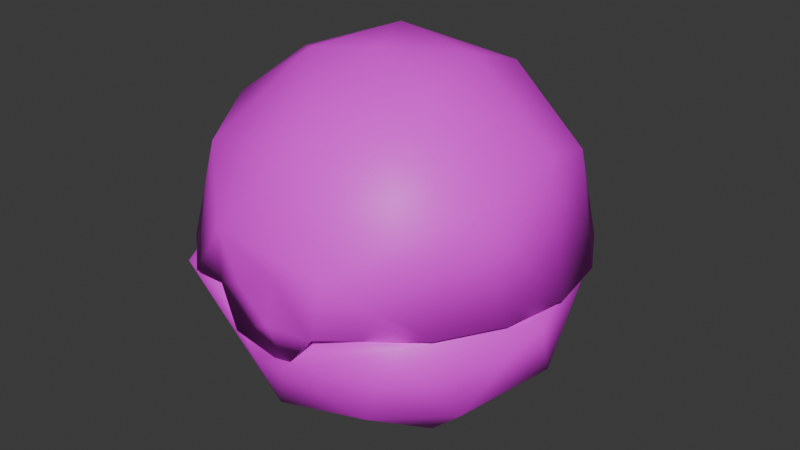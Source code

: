 # Source: item.blend  (saved by Blender 4.2.66; exported with 4.5.12 LTS)
import bpy
from mathutils import Matrix  # noqa: F401  (used for matrix-valued properties, if any)

bpy.ops.wm.read_factory_settings(use_empty=True)
scene = bpy.context.scene
scene.name = 'DuskBall'

# ---- images (referenced by path relative to the original .blend; pixels are not part of the script)
import os
ASSET_DIR = os.environ.get("B2B_ASSET_DIR", "")  # directory of the original .blend (textures are referenced by path, not embedded)
HERE = os.path.dirname(os.path.abspath(__file__))  # packed textures are extracted next to this script under _unpacked/

def load_image(name, relpath, width, height, colorspace="sRGB"):
    """Load a texture the original file referenced (path relative to the .blend, or extracted next to this script)."""
    p = next((c for c in (os.path.join(HERE, relpath), os.path.join(ASSET_DIR, relpath)) if relpath and os.path.exists(c)), "")
    if p:
        img = bpy.data.images.load(p, check_existing=True)
        img.name = name
    else:  # same state as the original file: an image datablock whose file is absent (Cycles renders it pink)
        img = bpy.data.images.new(name, width, height)
        img.source = "FILE"
        img.filepath = "//" + (relpath or name)
    img.colorspace_settings.name = colorspace
    return img
img_it_ball_21_body1_png_001 = load_image('it_ball_21_Body1.png.001', 'it_ball_21_Body1.png', 1024, 1024, 'sRGB')

# ---- materials (node trees are filled in below, after node groups)
mat_item_material = bpy.data.materials.new('Item_Material')
mat_item_material.diffuse_color = (0.9984, 0.8185, 0.4023, 1.0)

# ---- material node trees
mat_item_material.use_nodes = True; mat_item_material.node_tree.nodes.clear()
_N = mat_item_material.node_tree.nodes; _L = mat_item_material.node_tree.links
n0 = _N.new('ShaderNodeBsdfPrincipled'); n0.name = 'Principled BSDF'; n0.location = (10, 300)
n1 = _N.new('ShaderNodeOutputMaterial'); n1.name = 'Material Output'; n1.location = (300, 300)
n2 = _N.new('ShaderNodeTexImage'); n2.name = 'Image Texture'; n2.location = (-280, 240)
n2.image = img_it_ball_21_body1_png_001
_L.new(n0.outputs[0], n1.inputs[0])
_L.new(n2.outputs[0], n0.inputs[0])
n1.is_active_output = True

# ---- world
world_world = bpy.data.worlds.new('World'); scene.world = world_world
world_world.use_nodes = True; world_world.node_tree.nodes.clear()
_N = world_world.node_tree.nodes; _L = world_world.node_tree.links
n0 = _N.new('ShaderNodeOutputWorld'); n0.name = 'World Output'; n0.location = (300, 300)
n1 = _N.new('ShaderNodeBackground'); n1.name = 'Background'; n1.location = (10, 300)
n1.inputs[0].default_value = (0.05088, 0.05088, 0.05088, 1.0)
_L.new(n1.outputs[0], n0.inputs[0])
n0.is_active_output = True
world_world.color = (0.05088, 0.05088, 0.05088)
world_world.sun_shadow_jitter_overblur = 0.0

# ---- meshes
me_duskball = bpy.data.meshes.new('DuskBall')
me_duskball.from_pydata([(0.9609, -2.601, 2.827), (0.3645, -2.822, 2.067), (1.948, -2.365, 2.82), (1.29, -2.193, 1.329), (3.022, -0.5603, 2.821), (2.245, -1.258, 1.309), (-0.2523, -2.753, 1.987), (2.742, 0.9888, 2.836), (2.009, 2.344, 2.826), (-0.3925, -2.177, 0.8366), (1.317, -0.6949, 0.3103), (2.54, 0.4838, 1.312), (-1.952, -1.637, 1.33), (-1.115, -0.8038, 0.2927), (0.09616, -1.014, 0.1285), (-0.3302, 0.2636, -0.004357), (1.645, 2.007, 1.314), (1.113, 1.034, 0.3481), (0.8408, 0.05943, 0.06257), (-1.365, 0.4808, 0.3153), (-0.2823, 1.432, 0.3167), (-0.01875, 2.599, 1.315), (-1.29, 2.227, 1.336), (-2.245, 1.292, 1.313), (-2.54, -0.4498, 1.31), (-0.9821, -2.597, 2.828), (-1.928, -2.418, 2.796), (-3.036, -0.478, 2.822), (-1.945, 2.398, 2.826), (0.04174, 3.09, 2.825), (1.106, -2.8, 3.708), (-1.622, -2.044, 4.67), (0.3818, -2.199, 5.195), (-2.43, -0.7149, 4.84), (-1.848, 0.09787, 5.474), (-0.8749, -0.7621, 5.87), (0.1361, -0.5907, 6.023), (1.367, -0.9388, 5.624), (-0.6376, 0.9042, 5.898), (-2.343, 1.334, 4.496), (-1.471, 2.016, 4.834), (-0.4445, 2.349, 4.987), (2.343, -1.336, 4.493), (2.483, 0.2639, 4.832), (1.06, 0.4627, 5.873), (-2.82, 1.067, 2.91), (-2.287, 1.972, 2.905), (0.9329, 1.675, 5.438), (0.9078, 2.538, 4.498), (2.328, 1.361, 4.496), (2.819, -1.066, 2.906), (2.285, -1.97, 2.898), (0.3771, -0.4549, 0.3761), (0.8807, 0.5249, 0.5282), (-0.5098, 0.8995, 0.5476), (-0.7463, -0.6107, 0.4868), (1.49, 1.651, 1.409), (-0.6719, 2.123, 1.409), (2.161, -0.457, 1.406), (-2.161, 0.4872, 1.407), (0.0001594, -2.192, 1.486), (-1.489, -1.632, 1.412), (1.112, -1.935, 1.537), (7.569e-06, 2.826, 2.834), (2.337, -1.336, 2.828), (-2.723, 1.038, 2.837), (-2.337, -1.336, 2.828), (0.0, -0.004384, 5.685), (0.8843, 1.507, 5.11), (0.1574, -1.804, 5.069), (-1.303, 1.182, 5.094), (-1.318, -1.172, 5.093), (1.816, 0.1225, 5.062), (0.0, 2.176, 4.506), (1.752, 2.073, 2.891), (1.88, -1.214, 4.545), (2.663, 0.503, 2.882), (0.009636, 2.715, 2.89), (1.717, -2.098, 2.876), (0.3606, -2.772, 2.853), (2.543, -0.9246, 2.885), (-2.218, -0.2829, 4.547), (3.013, -0.03287, 2.911), (2.843, 1.005, 2.911), (2.329, 1.922, 2.906), (0.9544, -2.839, 2.797), (1.534, 2.607, 2.9), (0.5547, 2.976, 2.896), (-0.4923, 2.985, 2.921), (-3.013, 0.03336, 2.91), (-2.841, -1.004, 2.906), (-2.326, -1.92, 2.897), (-1.509, -2.62, 2.873), (-0.7322, -2.819, 3.874), (-1.478, 2.638, 2.899), (-1.717, -2.098, 2.876), (-2.608, -0.7719, 2.875), (-2.652, 0.5549, 2.888), (-1.737, 2.085, 2.891), (0.08274, -2.791, 2.653), (-0.4122, -2.795, 3.109), (0.266, -2.802, 3.429), (-0.6118, -2.727, 2.269), (0.3893, -2.758, 2.12), (1.018, -2.62, 2.921), (0.898, -2.656, 2.849), (-0.9111, -2.684, 2.924), (-0.426, -2.763, 2.844)], [], [(25, 6, 0), (0, 1, 2), (2, 1, 3), (2, 3, 5), (2, 5, 4), (3, 1, 9), (1, 6, 9), (4, 5, 11), (4, 11, 7), (7, 11, 8), (9, 14, 3), (3, 10, 5), (3, 14, 10), (8, 11, 16), (5, 10, 11), (9, 12, 13), (9, 13, 14), (10, 14, 18), (8, 16, 29), (13, 15, 14), (14, 15, 18), (10, 17, 11), (10, 18, 17), (11, 17, 16), (13, 19, 15), (16, 21, 29), (16, 17, 21), (17, 20, 21), (17, 18, 20), (18, 15, 20), (15, 19, 20), (20, 22, 21), (20, 19, 23), (20, 23, 22), (19, 24, 23), (19, 13, 24), (13, 12, 24), (12, 9, 26), (9, 6, 26), (6, 25, 26), (12, 26, 24), (26, 27, 24), (24, 27, 23), (27, 65, 23), (65, 28, 23), (23, 28, 22), (22, 28, 21), (28, 29, 21), (30, 32, 93), (93, 32, 31), (32, 35, 31), (31, 35, 33), (31, 92, 93), (92, 31, 91), (31, 33, 91), (91, 33, 90), (33, 35, 34), (32, 36, 35), (90, 33, 89), (32, 37, 36), (35, 36, 38), (35, 38, 34), (34, 39, 33), (34, 38, 40), (34, 40, 39), (33, 39, 89), (38, 41, 40), (38, 36, 44), (37, 32, 42), (37, 42, 43), (37, 43, 44), (37, 44, 36), (39, 45, 89), (45, 39, 46), (39, 40, 46), (46, 40, 94), (44, 43, 47), (44, 47, 38), (38, 47, 41), (47, 48, 41), (40, 41, 94), (94, 41, 88), (41, 48, 88), (47, 43, 49), (47, 49, 48), (48, 87, 88), (87, 48, 86), (48, 49, 86), (86, 49, 84), (84, 49, 83), (49, 43, 83), (83, 43, 82), (43, 42, 82), (82, 42, 50), (50, 42, 51), (42, 30, 51), (42, 32, 30), (52, 53, 54), (52, 54, 55), (54, 53, 57), (52, 58, 53), (54, 59, 55), (55, 60, 52), (56, 53, 58), (53, 56, 57), (54, 57, 59), (60, 62, 52), (60, 55, 61), (52, 62, 58), (55, 59, 61), (56, 58, 7), (60, 61, 25), (60, 0, 62), (60, 25, 0), (7, 63, 56), (57, 56, 63), (58, 62, 64), (64, 7, 58), (64, 62, 0), (61, 66, 25), (59, 57, 65), (65, 57, 63), (61, 59, 66), (59, 65, 66), (26, 25, 66), (66, 27, 26), (66, 65, 27), (0, 2, 64), (65, 63, 28), (2, 4, 64), (63, 29, 28), (4, 7, 64), (63, 8, 29), (63, 7, 8), (1, 0, 6), (67, 68, 72), (67, 70, 68), (67, 72, 69), (67, 71, 70), (67, 69, 71), (70, 73, 68), (69, 72, 75), (72, 68, 74), (72, 74, 76), (72, 76, 75), (70, 71, 81), (73, 77, 68), (73, 70, 98), (73, 98, 77), (77, 74, 68), (69, 95, 71), (69, 75, 78), (69, 79, 95), (69, 78, 79), (76, 80, 75), (75, 80, 78), (71, 95, 81), (70, 97, 98), (70, 81, 97), (95, 96, 81), (81, 96, 97), (30, 85, 51), (92, 106, 93), (79, 107, 95), (101, 85, 30), (101, 99, 85), (99, 103, 85), (30, 93, 101), (99, 102, 103), (93, 100, 101), (99, 100, 102), (100, 106, 102), (106, 100, 93), (100, 99, 101), (104, 85, 103), (85, 105, 78), (85, 78, 51), (105, 79, 78), (78, 80, 51), (80, 50, 51), (80, 76, 50), (76, 82, 50), (76, 83, 82), (76, 74, 83), (74, 84, 83), (74, 86, 84), (74, 77, 86), (77, 87, 86), (77, 88, 87), (77, 94, 88), (77, 98, 94), (98, 46, 94), (98, 45, 46), (98, 97, 45), (97, 89, 45), (97, 96, 89), (96, 90, 89), (96, 91, 90), (96, 95, 91), (95, 92, 91), (95, 106, 92), (95, 107, 106), (103, 102, 104), (102, 106, 104)])
me_duskball.polygons.foreach_set('use_smooth', [True] * 204)
_k = set([(0, 64), (7, 63), (7, 64), (25, 66), (63, 65), (65, 66), (85, 103)])
me_duskball.attributes.new('sharp_edge', 'BOOLEAN', 'EDGE').data.foreach_set('value', [ (min(e.vertices), max(e.vertices)) in _k for e in me_duskball.edges])
_uv = me_duskball.uv_layers.new(name='Float2')
_uv.uv.foreach_set('vector', [0.4794, 0.8281, 0.4339, 0.7493, 0.4792, 0.6726, 0.4616, 0.8208, 0.4281, 0.7706, 0.421, 0.8935, 0.421, 0.8935, 0.4281, 0.7706, 0.3635, 0.8156, 0.421, 0.8935, 0.3635, 0.8156, 0.3133, 0.8634, 0.421, 0.8935, 0.3133, 0.8634, 0.2875, 0.9715, 0.3635, 0.8156, 0.4281, 0.7706, 0.3489, 0.7284, 0.4281, 0.7706, 0.4322, 0.7047, 0.3489, 0.7284, 0.2875, 0.9715, 0.3133, 0.8634, 0.2243, 0.8793, 0.2875, 0.9715, 0.2243, 0.8793, 0.1684, 0.9649, 0.1684, 0.9649, 0.2243, 0.8793, 0.0746, 0.8955, 0.3489, 0.7284, 0.2888, 0.7524, 0.3635, 0.8156, 0.3635, 0.8156, 0.2807, 0.8097, 0.3133, 0.8634, 0.3635, 0.8156, 0.2888, 0.7524, 0.2807, 0.8097, 0.0746, 0.8955, 0.2243, 0.8793, 0.1459, 0.8343, 0.3133, 0.8634, 0.2807, 0.8097, 0.2243, 0.8793, 0.3489, 0.7284, 0.3326, 0.6459, 0.2804, 0.7012, 0.3489, 0.7284, 0.2804, 0.7012, 0.2888, 0.7524, 0.2807, 0.8097, 0.2888, 0.7524, 0.2466, 0.7807, 0.0746, 0.8955, 0.1459, 0.8343, 0.0209, 0.7505, 0.2804, 0.7012, 0.2377, 0.7379, 0.2888, 0.7524, 0.2888, 0.7524, 0.2377, 0.7379, 0.2466, 0.7807, 0.2807, 0.8097, 0.2028, 0.7987, 0.2243, 0.8793, 0.2807, 0.8097, 0.2466, 0.7807, 0.2028, 0.7987, 0.2243, 0.8793, 0.2028, 0.7987, 0.1459, 0.8343, 0.2804, 0.7012, 0.2263, 0.6927, 0.2377, 0.7379, 0.1459, 0.8343, 0.1148, 0.7495, 0.0209, 0.7505, 0.1459, 0.8343, 0.2028, 0.7987, 0.1148, 0.7495, 0.2028, 0.7987, 0.1877, 0.7388, 0.1148, 0.7495, 0.2028, 0.7987, 0.2466, 0.7807, 0.1877, 0.7388, 0.2466, 0.7807, 0.2377, 0.7379, 0.1877, 0.7388, 0.2377, 0.7379, 0.2263, 0.6927, 0.1877, 0.7388, 0.1877, 0.7388, 0.1304, 0.6826, 0.1148, 0.7495, 0.1877, 0.7388, 0.2263, 0.6927, 0.1805, 0.6349, 0.1877, 0.7388, 0.1805, 0.6349, 0.1304, 0.6826, 0.2263, 0.6927, 0.2695, 0.6189, 0.1805, 0.6349, 0.2263, 0.6927, 0.2804, 0.7012, 0.2695, 0.6189, 0.2804, 0.7012, 0.3326, 0.6459, 0.2695, 0.6189, 0.3326, 0.6459, 0.3489, 0.7284, 0.4056, 0.605, 0.3489, 0.7284, 0.4322, 0.7047, 0.4056, 0.605, 0.4322, 0.7047, 0.4605, 0.6733, 0.4056, 0.605, 0.3326, 0.6459, 0.4056, 0.605, 0.2695, 0.6189, 0.4056, 0.605, 0.2848, 0.5262, 0.2695, 0.6189, 0.2695, 0.6189, 0.2848, 0.5262, 0.1805, 0.6349, 0.2848, 0.5262, 0.1684, 0.5334, 0.1805, 0.6349, 0.1684, 0.5334, 0.07283, 0.6048, 0.1805, 0.6349, 0.1805, 0.6349, 0.07283, 0.6048, 0.1304, 0.6826, 0.1304, 0.6826, 0.07283, 0.6048, 0.1148, 0.7495, 0.07283, 0.6048, 0.0209, 0.7505, 0.1148, 0.7495, 0.4335, 0.3248, 0.3553, 0.27, 0.4362, 0.2125, 0.4362, 0.2125, 0.3553, 0.27, 0.3594, 0.169, 0.3553, 0.27, 0.2838, 0.2174, 0.3594, 0.169, 0.3594, 0.169, 0.2838, 0.2174, 0.2867, 0.1295, 0.3594, 0.169, 0.4428, 0.1452, 0.4362, 0.2125, 0.4428, 0.1452, 0.3594, 0.169, 0.3944, 0.08638, 0.3594, 0.169, 0.2867, 0.1295, 0.3944, 0.08638, 0.3944, 0.08638, 0.2867, 0.1295, 0.3286, 0.04731, 0.2867, 0.1295, 0.2838, 0.2174, 0.2467, 0.1723, 0.3553, 0.27, 0.2764, 0.2593, 0.2838, 0.2174, 0.3286, 0.04731, 0.2867, 0.1295, 0.2531, 0.03468, 0.3553, 0.27, 0.2955, 0.3131, 0.2764, 0.2593, 0.2838, 0.2174, 0.2764, 0.2593, 0.2177, 0.2294, 0.2838, 0.2174, 0.2177, 0.2294, 0.2467, 0.1723, 0.2467, 0.1723, 0.1804, 0.1288, 0.2867, 0.1295, 0.2467, 0.1723, 0.2177, 0.2294, 0.1491, 0.1857, 0.2467, 0.1723, 0.1491, 0.1857, 0.1804, 0.1288, 0.2867, 0.1295, 0.1804, 0.1288, 0.2531, 0.03468, 0.2177, 0.2294, 0.1372, 0.2352, 0.1491, 0.1857, 0.2177, 0.2294, 0.2764, 0.2593, 0.2367, 0.2983, 0.2955, 0.3131, 0.3553, 0.27, 0.3259, 0.3808, 0.2955, 0.3131, 0.3259, 0.3808, 0.2454, 0.3796, 0.2955, 0.3131, 0.2454, 0.3796, 0.2367, 0.2983, 0.2955, 0.3131, 0.2367, 0.2983, 0.2764, 0.2593, 0.1804, 0.1288, 0.1777, 0.04784, 0.2531, 0.03468, 0.1777, 0.04784, 0.1804, 0.1288, 0.1118, 0.08646, 0.1804, 0.1288, 0.1491, 0.1857, 0.1118, 0.08646, 0.1118, 0.08646, 0.1491, 0.1857, 0.06319, 0.1453, 0.2367, 0.2983, 0.2454, 0.3796, 0.179, 0.297, 0.2367, 0.2983, 0.179, 0.297, 0.2177, 0.2294, 0.2177, 0.2294, 0.179, 0.297, 0.1372, 0.2352, 0.179, 0.297, 0.1164, 0.3046, 0.1372, 0.2352, 0.1491, 0.1857, 0.1372, 0.2352, 0.06319, 0.1453, 0.06319, 0.1453, 0.1372, 0.2352, 0.03756, 0.2169, 0.1372, 0.2352, 0.1164, 0.3046, 0.03756, 0.2169, 0.179, 0.297, 0.2454, 0.3796, 0.1804, 0.3808, 0.179, 0.297, 0.1804, 0.3808, 0.1164, 0.3046, 0.1164, 0.3046, 0.03756, 0.2929, 0.03756, 0.2169, 0.03756, 0.2929, 0.1164, 0.3046, 0.06322, 0.3646, 0.1164, 0.3046, 0.1804, 0.3808, 0.06322, 0.3646, 0.06322, 0.3646, 0.1804, 0.3808, 0.1119, 0.4234, 0.1119, 0.4234, 0.1804, 0.3808, 0.1779, 0.4619, 0.1804, 0.3808, 0.2454, 0.3796, 0.1779, 0.4619, 0.1779, 0.4619, 0.2454, 0.3796, 0.2533, 0.4752, 0.2454, 0.3796, 0.3259, 0.3808, 0.2533, 0.4752, 0.2533, 0.4752, 0.3259, 0.3808, 0.3286, 0.4617, 0.3286, 0.4617, 0.3259, 0.3808, 0.3945, 0.423, 0.3259, 0.3808, 0.4335, 0.3248, 0.3945, 0.423, 0.3259, 0.3808, 0.3553, 0.27, 0.4335, 0.3248, 0.7934, 0.7881, 0.756, 0.8067, 0.7398, 0.7536, 0.7934, 0.7881, 0.7398, 0.7536, 0.7975, 0.745, 0.7398, 0.7536, 0.756, 0.8067, 0.6705, 0.7397, 0.7934, 0.7881, 0.7979, 0.8802, 0.756, 0.8067, 0.7398, 0.7536, 0.7516, 0.6661, 0.7975, 0.745, 0.7975, 0.745, 0.8887, 0.7725, 0.7934, 0.7881, 0.6937, 0.8467, 0.756, 0.8067, 0.7979, 0.8802, 0.756, 0.8067, 0.6937, 0.8467, 0.6705, 0.7397, 0.7398, 0.7536, 0.6705, 0.7397, 0.7516, 0.6661, 0.8887, 0.7725, 0.8774, 0.8317, 0.7934, 0.7881, 0.8887, 0.7725, 0.7975, 0.745, 0.8563, 0.6994, 0.7934, 0.7881, 0.8774, 0.8317, 0.7979, 0.8802, 0.7975, 0.745, 0.7516, 0.6661, 0.8563, 0.6994, 0.6937, 0.8467, 0.7979, 0.8802, 0.6425, 0.9242, 0.8887, 0.7725, 0.8563, 0.6994, 0.9551, 0.697, 0.8887, 0.7725, 0.955, 0.8493, 0.8774, 0.8317, 0.8887, 0.7725, 0.9551, 0.697, 0.955, 0.8493, 0.6425, 0.9242, 0.5904, 0.7732, 0.6937, 0.8467, 0.6705, 0.7397, 0.6937, 0.8467, 0.5904, 0.7732, 0.7979, 0.8802, 0.8774, 0.8317, 0.873, 0.9433, 0.873, 0.9433, 0.6425, 0.9242, 0.7979, 0.8802, 0.873, 0.9433, 0.8774, 0.8317, 0.955, 0.8493, 0.8563, 0.6994, 0.873, 0.603, 0.9551, 0.697, 0.7516, 0.6661, 0.6705, 0.7397, 0.639, 0.6236, 0.639, 0.6236, 0.6705, 0.7397, 0.5904, 0.7732, 0.8563, 0.6994, 0.7516, 0.6661, 0.873, 0.603, 0.7516, 0.6661, 0.639, 0.6236, 0.873, 0.603, 0.5482, 0.9007, 0.5307, 0.8578, 0.5012, 0.9203, 0.5012, 0.9203, 0.5482, 0.9619, 0.5482, 0.9007, 0.5012, 0.9203, 0.5571, 0.9485, 0.5482, 0.9619, 0.533, 0.7876, 0.5482, 0.7535, 0.5012, 0.7244, 0.5571, 0.9485, 0.5012, 0.8224, 0.5482, 0.8913, 0.5482, 0.7535, 0.5482, 0.684, 0.5012, 0.7244, 0.5012, 0.8224, 0.5482, 0.8218, 0.5482, 0.8913, 0.5482, 0.684, 0.5545, 0.6972, 0.5012, 0.7244, 0.5012, 0.8224, 0.5482, 0.7523, 0.5482, 0.8218, 0.5012, 0.8224, 0.5545, 0.6972, 0.5482, 0.7523, 0.5489, 0.2614, 0.5547, 0.2094, 0.5528, 0.2912, 0.7752, 0.2254, 0.7988, 0.299, 0.7238, 0.2906, 0.7752, 0.2254, 0.853, 0.217, 0.7988, 0.299, 0.7752, 0.2254, 0.7238, 0.2906, 0.7081, 0.179, 0.7752, 0.2254, 0.7749, 0.1465, 0.853, 0.217, 0.7752, 0.2254, 0.7081, 0.179, 0.7749, 0.1465, 0.853, 0.217, 0.8618, 0.299, 0.7988, 0.299, 0.7081, 0.179, 0.7238, 0.2906, 0.6693, 0.2579, 0.7238, 0.2906, 0.7988, 0.299, 0.8094, 0.4198, 0.7238, 0.2906, 0.8094, 0.4198, 0.6765, 0.3963, 0.7238, 0.2906, 0.6765, 0.3963, 0.6693, 0.2579, 0.853, 0.217, 0.7749, 0.1465, 0.8355, 0.1325, 0.8618, 0.299, 0.9263, 0.3524, 0.7988, 0.299, 0.8618, 0.299, 0.853, 0.217, 0.9726, 0.2255, 0.8618, 0.299, 0.9726, 0.2255, 0.9263, 0.3524, 0.9263, 0.3524, 0.8094, 0.4198, 0.7988, 0.299, 0.7081, 0.179, 0.741, 0.03106, 0.7749, 0.1465, 0.7081, 0.179, 0.6693, 0.2579, 0.5778, 0.2254, 0.7081, 0.179, 0.623, 0.09767, 0.741, 0.03106, 0.7081, 0.179, 0.5778, 0.2254, 0.623, 0.09767, 0.6765, 0.3963, 0.6016, 0.3256, 0.6693, 0.2579, 0.6693, 0.2579, 0.6016, 0.3256, 0.5778, 0.2254, 0.7749, 0.1465, 0.741, 0.03106, 0.8355, 0.1325, 0.853, 0.217, 0.9264, 0.09863, 0.9726, 0.2255, 0.853, 0.217, 0.8355, 0.1325, 0.9264, 0.09863, 0.741, 0.03106, 0.8438, 0.03714, 0.8355, 0.1325, 0.8355, 0.1325, 0.8438, 0.03714, 0.9264, 0.09863, 0.9582, 0.5476, 0.9667, 0.513, 0.9177, 0.5182, 0.9176, 0.5164, 0.9348, 0.5131, 0.9353, 0.5445, 0.9751, 0.4707, 0.9488, 0.4493, 0.9002, 0.4511, 0.5625, 0.5283, 0.666, 0.4668, 0.6142, 0.592, 0.5625, 0.5283, 0.5458, 0.4532, 0.666, 0.4668, 0.5458, 0.4532, 0.5713, 0.3825, 0.666, 0.4668, 0.6142, 0.592, 0.4625, 0.5916, 0.5625, 0.5283, 0.5458, 0.4532, 0.4533, 0.4024, 0.5713, 0.3825, 0.4625, 0.5916, 0.4891, 0.4986, 0.5625, 0.5283, 0.5458, 0.4532, 0.4891, 0.4986, 0.4533, 0.4024, 0.4891, 0.4986, 0.4086, 0.467, 0.4533, 0.4024, 0.4086, 0.467, 0.4891, 0.4986, 0.4625, 0.5916, 0.4982, 0.5063, 0.545, 0.4628, 0.5598, 0.5284, 0.5237, 1.662, 0.497, 1.666, 0.5053, 1.757, 0.5026, 0.9283, 0.5226, 0.9279, 0.5476, 0.8859, 0.5026, 0.9283, 0.5476, 0.8859, 0.5009, 0.8703, 0.5226, 0.9279, 0.5453, 0.9272, 0.5476, 0.8859, 0.5476, 0.8859, 0.5476, 0.8333, 0.5009, 0.8703, 0.5476, 0.8333, 0.5008, 0.8333, 0.5009, 0.8703, 0.5476, 0.8333, 0.5476, 0.7795, 0.5008, 0.8333, 0.5476, 0.7795, 0.5008, 0.7964, 0.5008, 0.8333, 0.5476, 0.7795, 0.5008, 0.7595, 0.5008, 0.7964, 0.5476, 0.7795, 0.5476, 0.7071, 0.5008, 0.7595, 0.5476, 0.7071, 0.5008, 0.7225, 0.5008, 0.7595, 0.5476, 0.7071, 0.5009, 0.6856, 0.5008, 0.7225, 0.5476, 0.7071, 0.5476, 0.6642, 0.5009, 0.6856, 0.5476, 0.6642, 0.5008, 0.6487, 0.5009, 0.6856, 0.5476, 0.6642, 0.5009, 0.6856, 0.5008, 0.6487, 0.5476, 0.6642, 0.5008, 0.7225, 0.5009, 0.6856, 0.5476, 0.6642, 0.5476, 0.738, 0.5008, 0.7225, 0.5476, 0.738, 0.5008, 0.7595, 0.5008, 0.7225, 0.5476, 0.738, 0.5008, 0.7964, 0.5008, 0.7595, 0.5476, 0.738, 0.5476, 0.7964, 0.5008, 0.7964, 0.5476, 0.7964, 0.5008, 0.8333, 0.5008, 0.7964, 0.5476, 0.7964, 0.5476, 0.8522, 0.5008, 0.8333, 0.5476, 0.8522, 0.5009, 0.8703, 0.5008, 0.8333, 0.5476, 0.8522, 0.5009, 0.9072, 0.5009, 0.8703, 0.5476, 0.8522, 0.5476, 0.9228, 0.5009, 0.9072, 0.5476, 0.9228, 0.5008, 0.9441, 0.5009, 0.9072, 0.5476, 0.9228, 0.5037, 0.9645, 0.5008, 0.9441, 0.5476, 0.9228, 0.5453, 0.9641, 0.5037, 0.9645, 0.8019, 0.661, 0.7311, 0.6897, 0.8532, 0.8081, 0.7311, 0.6897, 0.6971, 0.8053, 0.8532, 0.8081])
me_duskball.materials.append(mat_item_material)
me_duskball.update()
me_duskball.normals_split_custom_set([tuple(v) for v in zip(*[iter([0.2403, -0.3711, 0.8969, -0.149, -0.9741, -0.17, -0.2144, -0.3343, 0.9178, -0.2144, -0.3343, 0.9178, 0.05782, -0.995, -0.08154, 0.5341, -0.6614, 0.5266, 0.5341, -0.6614, 0.5266, 0.05782, -0.995, -0.08154, 0.4031, -0.7278, -0.5549, 0.5341, -0.6614, 0.5266, 0.4031, -0.7278, -0.5549, 0.7474, -0.4055, -0.5263, 0.5341, -0.6614, 0.5266, 0.7474, -0.4055, -0.5263, 0.8416, -0.1559, 0.5172, 0.4031, -0.7278, -0.5549, 0.05782, -0.995, -0.08154, -0.1338, -0.7209, -0.68, 0.05782, -0.995, -0.08154, -0.149, -0.9741, -0.17, -0.1338, -0.7209, -0.68, 0.8416, -0.1559, 0.5172, 0.7474, -0.4055, -0.5263, 0.8328, 0.1696, -0.5269, 0.8416, -0.1559, 0.5172, 0.8328, 0.1696, -0.5269, 0.9343, 0.3537, 0.04344, 0.9343, 0.3537, 0.04344, 0.8328, 0.1696, -0.5269, 0.5635, 0.6485, 0.5118, -0.1338, -0.7209, -0.68, 0.04211, -0.3625, -0.931, 0.4031, -0.7278, -0.5549, 0.4031, -0.7278, -0.5549, 0.4542, -0.247, -0.856, 0.7474, -0.4055, -0.5263, 0.4031, -0.7278, -0.5549, 0.04211, -0.3625, -0.931, 0.4542, -0.247, -0.856, 0.5635, 0.6485, 0.5118, 0.8328, 0.1696, -0.5269, 0.5343, 0.6614, -0.5264, 0.7474, -0.4055, -0.5263, 0.4542, -0.247, -0.856, 0.8328, 0.1696, -0.5269, -0.1338, -0.7209, -0.68, -0.6513, -0.5603, -0.5117, -0.3915, -0.2747, -0.8782, -0.1338, -0.7209, -0.68, -0.3915, -0.2747, -0.8782, 0.04211, -0.3625, -0.931, 0.4542, -0.247, -0.856, 0.04211, -0.3625, -0.931, 0.2793, 0.04843, -0.959, 0.5635, 0.6485, 0.5118, 0.5343, 0.6614, -0.5264, 0.01364, 0.8624, 0.506, -0.3915, -0.2747, -0.8782, -0.09801, 0.08452, -0.9916, 0.04211, -0.3625, -0.931, 0.04211, -0.3625, -0.931, -0.09801, 0.08452, -0.9916, 0.2793, 0.04843, -0.959, 0.4542, -0.247, -0.856, 0.3713, 0.3518, -0.8593, 0.8328, 0.1696, -0.5269, 0.4542, -0.247, -0.856, 0.2793, 0.04843, -0.959, 0.3713, 0.3518, -0.8593, 0.8328, 0.1696, -0.5269, 0.3713, 0.3518, -0.8593, 0.5343, 0.6614, -0.5264, -0.3915, -0.2747, -0.8782, -0.4736, 0.1742, -0.8633, -0.09801, 0.08452, -0.9916, 0.5343, 0.6614, -0.5264, 0.0139, 0.8501, -0.5265, 0.01364, 0.8624, 0.506, 0.5343, 0.6614, -0.5264, 0.3713, 0.3518, -0.8593, 0.0139, 0.8501, -0.5265, 0.3713, 0.3518, -0.8593, -0.09367, 0.4831, -0.8706, 0.0139, 0.8501, -0.5265, 0.3713, 0.3518, -0.8593, 0.2793, 0.04843, -0.959, -0.09367, 0.4831, -0.8706, 0.2793, 0.04843, -0.959, -0.09801, 0.08452, -0.9916, -0.09367, 0.4831, -0.8706, -0.09801, 0.08452, -0.9916, -0.4736, 0.1742, -0.8633, -0.09367, 0.4831, -0.8706, -0.09367, 0.4831, -0.8706, -0.4145, 0.7398, -0.5299, 0.0139, 0.8501, -0.5265, -0.09367, 0.4831, -0.8706, -0.4736, 0.1742, -0.8633, -0.7502, 0.3999, -0.5266, -0.09367, 0.4831, -0.8706, -0.7502, 0.3999, -0.5266, -0.4145, 0.7398, -0.5299, -0.4736, 0.1742, -0.8633, -0.838, -0.1435, -0.5265, -0.7502, 0.3999, -0.5266, -0.4736, 0.1742, -0.8633, -0.3915, -0.2747, -0.8782, -0.838, -0.1435, -0.5265, -0.3915, -0.2747, -0.8782, -0.6513, -0.5603, -0.5117, -0.838, -0.1435, -0.5265, -0.6513, -0.5603, -0.5117, -0.1338, -0.7209, -0.68, -0.5401, -0.6975, 0.4709, -0.1338, -0.7209, -0.68, -0.149, -0.9741, -0.17, -0.5401, -0.6975, 0.4709, -0.149, -0.9741, -0.17, 0.2403, -0.3711, 0.8969, -0.5401, -0.6975, 0.4709, -0.6513, -0.5603, -0.5117, -0.5401, -0.6975, 0.4709, -0.838, -0.1435, -0.5265, -0.5401, -0.6975, 0.4709, -0.8497, -0.138, 0.5088, -0.838, -0.1435, -0.5265, -0.838, -0.1435, -0.5265, -0.8497, -0.138, 0.5088, -0.7502, 0.3999, -0.5266, -0.8497, -0.138, 0.5088, -0.9425, 0.3313, 0.04407, -0.7502, 0.3999, -0.5266, -0.9425, 0.3313, 0.04407, -0.5312, 0.6687, 0.5202, -0.7502, 0.3999, -0.5266, -0.7502, 0.3999, -0.5266, -0.5312, 0.6687, 0.5202, -0.4145, 0.7398, -0.5299, -0.4145, 0.7398, -0.5299, -0.5312, 0.6687, 0.5202, 0.0139, 0.8501, -0.5265, -0.5312, 0.6687, 0.5202, 0.01364, 0.8624, 0.506, 0.0139, 0.8501, -0.5265, 0.352, -0.9068, 0.232, 0.1184, -0.7149, 0.6891, -0.2053, -0.9493, 0.238, -0.2053, -0.9493, 0.238, 0.1184, -0.7149, 0.6891, -0.5283, -0.6657, 0.5271, 0.1184, -0.7149, 0.6891, -0.2943, -0.2844, 0.9124, -0.5283, -0.6657, 0.5271, -0.5283, -0.6657, 0.5271, -0.2943, -0.2844, 0.9124, -0.8139, -0.232, 0.5326, -0.5283, -0.6657, 0.5271, -0.3405, -0.6978, -0.6302, -0.2053, -0.9493, 0.238, -0.3405, -0.6978, -0.6302, -0.5283, -0.6657, 0.5271, -0.6527, -0.5164, -0.5544, -0.5283, -0.6657, 0.5271, -0.8139, -0.232, 0.5326, -0.6527, -0.5164, -0.5544, -0.6527, -0.5164, -0.5544, -0.8139, -0.232, 0.5326, -0.7942, -0.2851, -0.5367, -0.8139, -0.232, 0.5326, -0.2943, -0.2844, 0.9124, -0.5992, 0.07343, 0.7972, 0.1184, -0.7149, 0.6891, 0.04529, -0.1942, 0.9799, -0.2943, -0.2844, 0.9124, -0.7942, -0.2851, -0.5367, -0.8139, -0.232, 0.5326, -0.8455, 0.02067, -0.5336, 0.1184, -0.7149, 0.6891, 0.462, -0.3201, 0.8271, 0.04529, -0.1942, 0.9799, -0.2943, -0.2844, 0.9124, 0.04529, -0.1942, 0.9799, -0.2072, 0.2999, 0.9312, -0.2943, -0.2844, 0.9124, -0.2072, 0.2999, 0.9312, -0.5992, 0.07343, 0.7972, -0.5992, 0.07343, 0.7972, -0.7937, 0.408, 0.4512, -0.8139, -0.232, 0.5326, -0.5992, 0.07343, 0.7972, -0.2072, 0.2999, 0.9312, -0.4926, 0.6715, 0.5536, -0.5992, 0.07343, 0.7972, -0.4926, 0.6715, 0.5536, -0.7937, 0.408, 0.4512, -0.8139, -0.232, 0.5326, -0.7937, 0.408, 0.4512, -0.8455, 0.02067, -0.5336, -0.2072, 0.2999, 0.9312, -0.1424, 0.7908, 0.5953, -0.4926, 0.6715, 0.5536, -0.2072, 0.2999, 0.9312, 0.04529, -0.1942, 0.9799, 0.3578, 0.162, 0.9197, 0.462, -0.3201, 0.8271, 0.1184, -0.7149, 0.6891, 0.769, -0.4481, 0.4559, 0.462, -0.3201, 0.8271, 0.769, -0.4481, 0.4559, 0.8221, 0.06977, 0.565, 0.462, -0.3201, 0.8271, 0.8221, 0.06977, 0.565, 0.3578, 0.162, 0.9197, 0.462, -0.3201, 0.8271, 0.3578, 0.162, 0.9197, 0.04529, -0.1942, 0.9799, -0.7937, 0.408, 0.4512, -0.7798, 0.2746, -0.5626, -0.8455, 0.02067, -0.5336, -0.7798, 0.2746, -0.5626, -0.7937, 0.408, 0.4512, -0.6145, 0.5425, -0.5728, -0.7937, 0.408, 0.4512, -0.4926, 0.6715, 0.5536, -0.6145, 0.5425, -0.5728, -0.6145, 0.5425, -0.5728, -0.4926, 0.6715, 0.5536, -0.3981, 0.7287, -0.5573, 0.3578, 0.162, 0.9197, 0.8221, 0.06977, 0.565, 0.316, 0.528, 0.7882, 0.3578, 0.162, 0.9197, 0.316, 0.528, 0.7882, -0.2072, 0.2999, 0.9312, -0.2072, 0.2999, 0.9312, 0.316, 0.528, 0.7882, -0.1424, 0.7908, 0.5953, 0.316, 0.528, 0.7882, 0.3092, 0.8496, 0.4272, -0.1424, 0.7908, 0.5953, -0.4926, 0.6715, 0.5536, -0.1424, 0.7908, 0.5953, -0.3981, 0.7287, -0.5573, -0.3981, 0.7287, -0.5573, -0.1424, 0.7908, 0.5953, -0.1437, 0.8433, -0.5179, -0.1424, 0.7908, 0.5953, 0.3092, 0.8496, 0.4272, -0.1437, 0.8433, -0.5179, 0.316, 0.528, 0.7882, 0.8221, 0.06977, 0.565, 0.7559, 0.4683, 0.4574, 0.316, 0.528, 0.7882, 0.7559, 0.4683, 0.4574, 0.3092, 0.8496, 0.4272, 0.3092, 0.8496, 0.4272, 0.1306, 0.8044, -0.5795, -0.1437, 0.8433, -0.5179, 0.1306, 0.8044, -0.5795, 0.3092, 0.8496, 0.4272, 0.4362, 0.6952, -0.5713, 0.3092, 0.8496, 0.4272, 0.7559, 0.4683, 0.4574, 0.4362, 0.6952, -0.5713, 0.4362, 0.6952, -0.5713, 0.7559, 0.4683, 0.4574, 0.6245, 0.5334, -0.5706, 0.6245, 0.5334, -0.5706, 0.7559, 0.4683, 0.4574, 0.7852, 0.2644, -0.5599, 0.7559, 0.4683, 0.4574, 0.8221, 0.06977, 0.565, 0.7852, 0.2644, -0.5599, 0.7852, 0.2644, -0.5599, 0.8221, 0.06977, 0.565, 0.8412, -0.01773, -0.5405, 0.8221, 0.06977, 0.565, 0.769, -0.4481, 0.4559, 0.8412, -0.01773, -0.5405, 0.8412, -0.01773, -0.5405, 0.769, -0.4481, 0.4559, 0.7845, -0.2695, -0.5586, 0.7845, -0.2695, -0.5586, 0.769, -0.4481, 0.4559, 0.6184, -0.5389, -0.572, 0.769, -0.4481, 0.4559, 0.352, -0.9068, 0.232, 0.6184, -0.5389, -0.572, 0.769, -0.4481, 0.4559, 0.1184, -0.7149, 0.6891, 0.352, -0.9068, 0.232, -0.1723, 0.2267, 0.9586, -0.3458, -0.2361, 0.9081, 0.1922, -0.3628, 0.9118, -0.1723, 0.2267, 0.9586, 0.1922, -0.3628, 0.9118, 0.3064, 0.2413, 0.9208, 0.1922, -0.3628, 0.9118, -0.3458, -0.2361, 0.9081, 0.2673, -0.7708, 0.5783, -0.1723, 0.2267, 0.9586, -0.7745, 0.1762, 0.6075, -0.3458, -0.2361, 0.9081, 0.1922, -0.3628, 0.9118, 0.7701, -0.149, 0.6203, 0.3064, 0.2413, 0.9208, 0.3064, 0.2413, 0.9208, 0.01205, 0.791, 0.6118, -0.1723, 0.2267, 0.9586, -0.5222, -0.6347, 0.5697, -0.3458, -0.2361, 0.9081, -0.7745, 0.1762, 0.6075, -0.3458, -0.2361, 0.9081, -0.5222, -0.6347, 0.5697, 0.2673, -0.7708, 0.5783, 0.1922, -0.3628, 0.9118, 0.2673, -0.7708, 0.5783, 0.7701, -0.149, 0.6203, 0.01205, 0.791, 0.6118, -0.4429, 0.6713, 0.5943, -0.1723, 0.2267, 0.9586, 0.01205, 0.791, 0.6118, 0.3064, 0.2413, 0.9208, 0.5662, 0.5666, 0.5986, -0.1723, 0.2267, 0.9586, -0.4429, 0.6713, 0.5943, -0.7745, 0.1762, 0.6075, 0.3064, 0.2413, 0.9208, 0.7701, -0.149, 0.6203, 0.5662, 0.5666, 0.5986, -0.5222, -0.6347, 0.5697, -0.7745, 0.1762, 0.6075, -0.8623, -0.3402, 0.3751, 0.01205, 0.791, 0.6118, 0.5662, 0.5666, 0.5986, 0.2403, -0.3711, 0.8969, 0.01205, 0.791, 0.6118, -0.2144, -0.3343, 0.9178, -0.4429, 0.6713, 0.5943, 0.01205, 0.791, 0.6118, 0.2403, -0.3711, 0.8969, -0.2144, -0.3343, 0.9178, -0.8623, -0.3402, 0.3751, -0.01033, -0.9475, 0.3197, -0.5222, -0.6347, 0.5697, 0.2673, -0.7708, 0.5783, -0.5222, -0.6347, 0.5697, -0.01033, -0.9475, 0.3197, -0.7745, 0.1762, 0.6075, -0.4429, 0.6713, 0.5943, -0.8186, 0.4718, 0.3275, -0.8186, 0.4718, 0.3275, -0.8623, -0.3402, 0.3751, -0.7745, 0.1762, 0.6075, -0.8186, 0.4718, 0.3275, -0.4429, 0.6713, 0.5943, -0.2144, -0.3343, 0.9178, 0.5662, 0.5666, 0.5986, 0.8352, 0.4182, 0.3571, 0.2403, -0.3711, 0.8969, 0.7701, -0.149, 0.6203, 0.2673, -0.7708, 0.5783, 0.8522, -0.357, 0.3826, 0.8522, -0.357, 0.3826, 0.2673, -0.7708, 0.5783, -0.01033, -0.9475, 0.3197, 0.5662, 0.5666, 0.5986, 0.7701, -0.149, 0.6203, 0.8352, 0.4182, 0.3571, 0.7701, -0.149, 0.6203, 0.8522, -0.357, 0.3826, 0.8352, 0.4182, 0.3571, -0.5401, -0.6975, 0.4709, 0.2403, -0.3711, 0.8969, -0.07202, -0.05313, 0.996, -0.07202, -0.05313, 0.996, -0.8497, -0.138, 0.5088, -0.5401, -0.6975, 0.4709, -0.07202, -0.05313, 0.996, -0.9425, 0.3313, 0.04407, -0.8497, -0.138, 0.5088, -0.2144, -0.3343, 0.9178, 0.5341, -0.6614, 0.5266, 0.02823, -0.01747, 0.9994, -0.9425, 0.3313, 0.04407, -0.0009797, 0.03042, 0.9995, -0.5312, 0.6687, 0.5202, 0.5341, -0.6614, 0.5266, 0.8416, -0.1559, 0.5172, 0.02823, -0.01747, 0.9994, -0.0009797, 0.03042, 0.9995, 0.01364, 0.8624, 0.506, -0.5312, 0.6687, 0.5202, 0.8416, -0.1559, 0.5172, 0.9343, 0.3537, 0.04344, 0.02823, -0.01747, 0.9994, -0.0009797, 0.03042, 0.9995, 0.5635, 0.6485, 0.5118, 0.01364, 0.8624, 0.506, -0.0009797, 0.03042, 0.9995, 0.9343, 0.3537, 0.04344, 0.5635, 0.6485, 0.5118, 0.05782, -0.995, -0.08154, -0.2144, -0.3343, 0.9178, -0.149, -0.9741, -0.17, -0.0003926, 0.006978, -1.0, -0.3627, -0.58, -0.7295, -0.6902, -0.07245, -0.72, -0.0003926, 0.006978, -1.0, 0.5011, -0.4543, -0.7366, -0.3627, -0.58, -0.7295, -0.0003926, 0.006978, -1.0, -0.6902, -0.07245, -0.72, -0.06503, 0.6976, -0.7135, -0.0003926, 0.006978, -1.0, 0.4918, 0.4696, -0.7333, 0.5011, -0.4543, -0.7366, -0.0003926, 0.006978, -1.0, -0.06503, 0.6976, -0.7135, 0.4918, 0.4696, -0.7333, 0.5011, -0.4543, -0.7366, -0.006273, -0.8641, -0.5033, -0.3627, -0.58, -0.7295, -0.06503, 0.6976, -0.7135, -0.6902, -0.07245, -0.72, -0.6824, 0.4701, -0.5597, -0.6902, -0.07245, -0.72, -0.3627, -0.58, -0.7295, -0.2799, -0.3284, -0.9021, -0.6902, -0.07245, -0.72, -0.2799, -0.3284, -0.9021, -0.4086, -0.09861, -0.9074, -0.6902, -0.07245, -0.72, -0.4086, -0.09861, -0.9074, -0.6824, 0.4701, -0.5597, 0.5011, -0.4543, -0.7366, 0.4918, 0.4696, -0.7333, 0.8292, 0.08702, -0.5522, -0.006273, -0.8641, -0.5033, -0.01955, -0.4458, -0.8949, -0.3627, -0.58, -0.7295, -0.006273, -0.8641, -0.5033, 0.5011, -0.4543, -0.7366, 0.2852, -0.3429, -0.895, -0.006273, -0.8641, -0.5033, 0.2852, -0.3429, -0.895, -0.01955, -0.4458, -0.8949, -0.01955, -0.4458, -0.8949, -0.2799, -0.3284, -0.9021, -0.3627, -0.58, -0.7295, -0.06503, 0.6976, -0.7135, 0.2614, 0.3669, -0.8928, 0.4918, 0.4696, -0.7333, -0.06503, 0.6976, -0.7135, -0.6824, 0.4701, -0.5597, -0.2925, 0.4468, -0.8455, -0.06503, 0.6976, -0.7135, -0.06905, 0.832, -0.5504, 0.2614, 0.3669, -0.8928, -0.06503, 0.6976, -0.7135, -0.2925, 0.4468, -0.8455, -0.06905, 0.832, -0.5504, -0.4086, -0.09861, -0.9074, -0.4569, 0.1473, -0.8772, -0.6824, 0.4701, -0.5597, -0.6824, 0.4701, -0.5597, -0.4569, 0.1473, -0.8772, -0.2925, 0.4468, -0.8455, 0.4918, 0.4696, -0.7333, 0.2614, 0.3669, -0.8928, 0.8292, 0.08702, -0.5522, 0.5011, -0.4543, -0.7366, 0.4406, -0.133, -0.8878, 0.2852, -0.3429, -0.895, 0.5011, -0.4543, -0.7366, 0.8292, 0.08702, -0.5522, 0.4406, -0.133, -0.8878, 0.2614, 0.3669, -0.8928, 0.4309, 0.1652, -0.8872, 0.8292, 0.08702, -0.5522, 0.8292, 0.08702, -0.5522, 0.4309, 0.1652, -0.8872, 0.4406, -0.133, -0.8878, 0.352, -0.9068, 0.232, 0.1373, -0.9237, -0.3578, 0.6184, -0.5389, -0.572, -0.3405, -0.6978, -0.6302, -0.2221, -0.7497, -0.6234, -0.2053, -0.9493, 0.238, -0.06905, 0.832, -0.5504, -0.01351, 0.02242, -0.9997, 0.2614, 0.3669, -0.8928, -0.008039, -1.0, -0.005478, 0.1373, -0.9237, -0.3578, 0.352, -0.9068, 0.232, -0.008039, -1.0, -0.005478, -0.04062, -0.9977, -0.05384, 0.1373, -0.9237, -0.3578, -0.04062, -0.9977, -0.05384, 0.1383, -0.04788, -0.9892, 0.1373, -0.9237, -0.3578, 0.352, -0.9068, 0.232, -0.2053, -0.9493, 0.238, -0.008039, -1.0, -0.005478, -0.04062, -0.9977, -0.05384, -0.5951, -0.003589, -0.8036, 0.1383, -0.04788, -0.9892, -0.2053, -0.9493, 0.238, -0.085, -0.995, -0.05182, -0.008039, -1.0, -0.005478, -0.04062, -0.9977, -0.05384, -0.085, -0.995, -0.05182, -0.5951, -0.003589, -0.8036, -0.085, -0.995, -0.05182, -0.2221, -0.7497, -0.6234, -0.5951, -0.003589, -0.8036, -0.2221, -0.7497, -0.6234, -0.085, -0.995, -0.05182, -0.2053, -0.9493, 0.238, -0.085, -0.995, -0.05182, -0.04062, -0.9977, -0.05384, -0.008039, -1.0, -0.005478, 0.4856, 0.7191, -0.4971, 0.8089, 0.1203, -0.5755, 0.1383, -0.04788, -0.9892, 0.1373, -0.9237, -0.3578, -0.06614, 0.1457, -0.9871, -0.2925, 0.4468, -0.8455, 0.1373, -0.9237, -0.3578, -0.2925, 0.4468, -0.8455, 0.6184, -0.5389, -0.572, -0.06614, 0.1457, -0.9871, -0.06905, 0.832, -0.5504, -0.2925, 0.4468, -0.8455, -0.2925, 0.4468, -0.8455, -0.4569, 0.1473, -0.8772, 0.6184, -0.5389, -0.572, -0.4569, 0.1473, -0.8772, 0.7845, -0.2695, -0.5586, 0.6184, -0.5389, -0.572, -0.4569, 0.1473, -0.8772, -0.4086, -0.09861, -0.9074, 0.7845, -0.2695, -0.5586, -0.4086, -0.09861, -0.9074, 0.8412, -0.01773, -0.5405, 0.7845, -0.2695, -0.5586, -0.4086, -0.09861, -0.9074, 0.7852, 0.2644, -0.5599, 0.8412, -0.01773, -0.5405, -0.4086, -0.09861, -0.9074, -0.2799, -0.3284, -0.9021, 0.7852, 0.2644, -0.5599, -0.2799, -0.3284, -0.9021, 0.6245, 0.5334, -0.5706, 0.7852, 0.2644, -0.5599, -0.2799, -0.3284, -0.9021, 0.4362, 0.6952, -0.5713, 0.6245, 0.5334, -0.5706, -0.2799, -0.3284, -0.9021, -0.01955, -0.4458, -0.8949, 0.4362, 0.6952, -0.5713, -0.01955, -0.4458, -0.8949, 0.1306, 0.8044, -0.5795, 0.4362, 0.6952, -0.5713, -0.01955, -0.4458, -0.8949, -0.1437, 0.8433, -0.5179, 0.1306, 0.8044, -0.5795, -0.01955, -0.4458, -0.8949, -0.3981, 0.7287, -0.5573, -0.1437, 0.8433, -0.5179, -0.01955, -0.4458, -0.8949, 0.2852, -0.3429, -0.895, -0.3981, 0.7287, -0.5573, 0.2852, -0.3429, -0.895, -0.6145, 0.5425, -0.5728, -0.3981, 0.7287, -0.5573, 0.2852, -0.3429, -0.895, -0.7798, 0.2746, -0.5626, -0.6145, 0.5425, -0.5728, 0.2852, -0.3429, -0.895, 0.4406, -0.133, -0.8878, -0.7798, 0.2746, -0.5626, 0.4406, -0.133, -0.8878, -0.8455, 0.02067, -0.5336, -0.7798, 0.2746, -0.5626, 0.4406, -0.133, -0.8878, 0.4309, 0.1652, -0.8872, -0.8455, 0.02067, -0.5336, 0.4309, 0.1652, -0.8872, -0.7942, -0.2851, -0.5367, -0.8455, 0.02067, -0.5336, 0.4309, 0.1652, -0.8872, -0.6527, -0.5164, -0.5544, -0.7942, -0.2851, -0.5367, 0.4309, 0.1652, -0.8872, 0.2614, 0.3669, -0.8928, -0.6527, -0.5164, -0.5544, 0.2614, 0.3669, -0.8928, -0.3405, -0.6978, -0.6302, -0.6527, -0.5164, -0.5544, 0.2614, 0.3669, -0.8928, -0.2221, -0.7497, -0.6234, -0.3405, -0.6978, -0.6302, 0.2614, 0.3669, -0.8928, -0.01351, 0.02242, -0.9997, -0.2221, -0.7497, -0.6234, 0.1383, -0.04788, -0.9892, -0.5951, -0.003589, -0.8036, 0.4856, 0.7191, -0.4971, -0.5951, -0.003589, -0.8036, -0.2221, -0.7497, -0.6234, 0.4856, 0.7191, -0.4971])] * 3)])

# ---- objects
ob_item = bpy.data.objects.new('item', me_duskball)

# ---- transforms, parenting, visibility, modifiers, constraints
ob_item.location = (0.0, 0.0, 0.0)
_vg = ob_item.vertex_groups.new(name='Monsterball')
_vg = ob_item.vertex_groups.new(name='Origin')
_vg = ob_item.vertex_groups.new(name='Ball')
_vg = ob_item.vertex_groups.new(name='loc_body')
_vg = ob_item.vertex_groups.new(name='Body')
_vg = ob_item.vertex_groups.new(name='Down')
_vg.add([0, 1, 2, 3, 4, 5, 6, 7, 8, 9, 10, 11, 12, 13, 14, 15, 16, 17, 18, 19, 20, 21, 22, 23, 24, 25, 26, 27, 28, 29, 52, 53, 54, 55, 56, 57, 58, 59, 60, 61, 62, 63, 64, 65, 66], 1.0, 'REPLACE')
_vg = ob_item.vertex_groups.new(name='Up')
_vg.add([30, 31, 32, 33, 34, 35, 36, 37, 38, 39, 40, 41, 42, 43, 44, 45, 46, 47, 48, 49, 50, 51, 67, 68, 69, 70, 71, 72, 73, 74, 75, 76, 77, 78, 79, 80, 81, 82, 83, 84, 85, 86, 87, 88, 89, 90, 91, 92, 93, 94, 95, 96, 97, 98, 99, 100, 101, 102, 103, 104, 105, 106, 107], 1.0, 'REPLACE')
_vg = ob_item.vertex_groups.new(name='DuskBall')
_m = ob_item.modifiers.new('Armature', 'ARMATURE')

# ---- collection membership
scene.collection.objects.link(ob_item)

# ---- scene / render settings (as saved in the file)
scene.frame_start = 1; scene.frame_end = 250; scene.frame_set(0)
scene.render.engine = 'BLENDER_EEVEE_NEXT'
bpy.context.view_layer.update()

# ---- added for rendering (the .blend has no active camera and no usable light): camera, sun
cam_auto = bpy.data.cameras.new('AutoCamera')
cam_auto.lens = 50.0
cam_auto.sensor_width = 36.0
cam_auto.clip_end = 1000.0
ob_auto_camera = bpy.data.objects.new('AutoCamera', cam_auto)
scene.collection.objects.link(ob_auto_camera)
ob_auto_camera.location = (9.61649, -11.4228, 10.7084)
ob_auto_camera.rotation_euler = (1.09748, -7.21219e-08, 0.694738)
scene.camera = ob_auto_camera
light_auto_sun = bpy.data.lights.new('AutoSun', 'SUN')
light_auto_sun.energy = 3.0
light_auto_sun.angle = 0.0523599
ob_auto_sun = bpy.data.objects.new('AutoSun', light_auto_sun)
scene.collection.objects.link(ob_auto_sun)
ob_auto_sun.rotation_euler = (0.872665, 0.174533, 0.523599)
bpy.context.view_layer.update()
